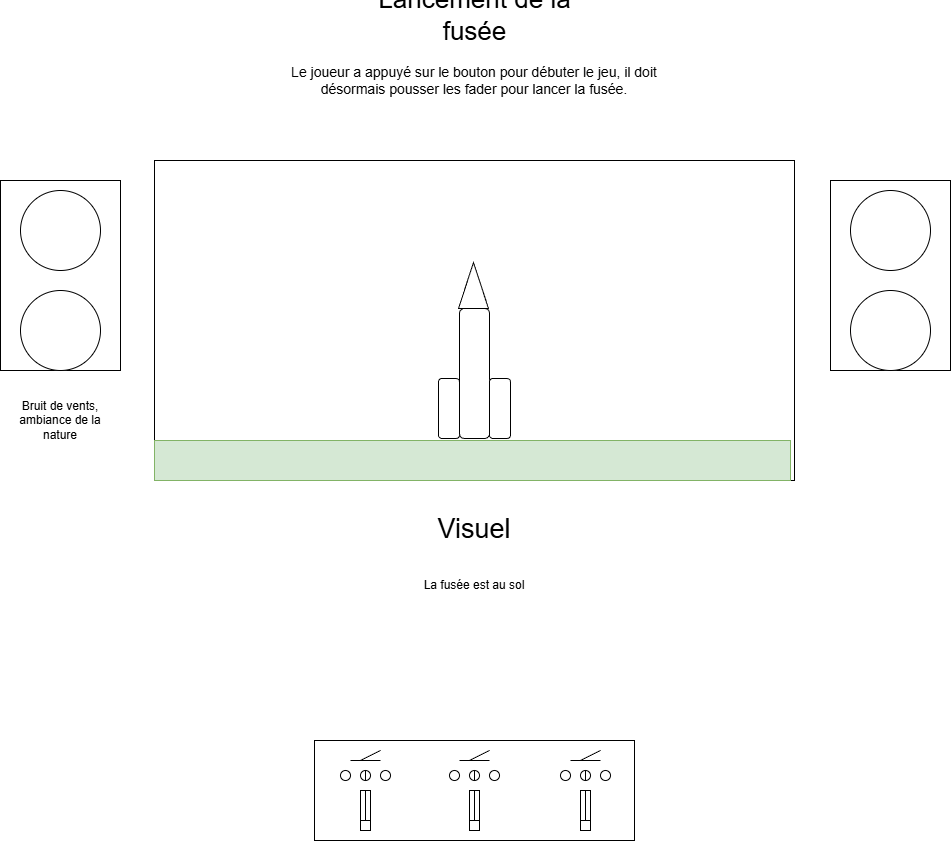

The diagram above was exported from draw.io. Its source (the exported page's mxGraphModel, read from the mxfile embedded in the PNG):
<mxGraphModel dx="1948" dy="1501" grid="1" gridSize="10" guides="1" tooltips="1" connect="1" arrows="1" fold="1" page="1" pageScale="1" pageWidth="827" pageHeight="1169" math="0" shadow="0">
  <root>
    <mxCell id="0" />
    <mxCell id="1" parent="0" />
    <mxCell id="7CN1n-LMVJ7XLH68aG_w-1" parent="1" style="rounded=0;whiteSpace=wrap;html=1;movable=0;resizable=0;rotatable=0;deletable=0;editable=0;locked=1;connectable=0;" value="" vertex="1">
      <mxGeometry height="320" width="640" x="94" y="200" as="geometry" />
    </mxCell>
    <mxCell id="7CN1n-LMVJ7XLH68aG_w-2" parent="1" style="rounded=0;whiteSpace=wrap;html=1;movable=0;resizable=0;rotatable=0;deletable=0;editable=0;locked=1;connectable=0;" value="" vertex="1">
      <mxGeometry height="190" width="120" x="-60" y="220" as="geometry" />
    </mxCell>
    <mxCell id="7CN1n-LMVJ7XLH68aG_w-3" parent="1" style="rounded=0;whiteSpace=wrap;html=1;movable=0;resizable=0;rotatable=0;deletable=0;editable=0;locked=1;connectable=0;" value="" vertex="1">
      <mxGeometry height="190" width="120" x="770" y="220" as="geometry" />
    </mxCell>
    <mxCell id="7CN1n-LMVJ7XLH68aG_w-4" parent="1" style="ellipse;whiteSpace=wrap;html=1;aspect=fixed;movable=0;resizable=0;rotatable=0;deletable=0;editable=0;locked=1;connectable=0;" value="" vertex="1">
      <mxGeometry height="80" width="80" x="-40" y="230" as="geometry" />
    </mxCell>
    <mxCell id="7CN1n-LMVJ7XLH68aG_w-5" parent="1" style="ellipse;whiteSpace=wrap;html=1;aspect=fixed;movable=0;resizable=0;rotatable=0;deletable=0;editable=0;locked=1;connectable=0;" value="" vertex="1">
      <mxGeometry height="80" width="80" x="-40" y="330" as="geometry" />
    </mxCell>
    <mxCell id="7CN1n-LMVJ7XLH68aG_w-6" parent="1" style="ellipse;whiteSpace=wrap;html=1;aspect=fixed;movable=0;resizable=0;rotatable=0;deletable=0;editable=0;locked=1;connectable=0;" value="" vertex="1">
      <mxGeometry height="80" width="80" x="790" y="330" as="geometry" />
    </mxCell>
    <mxCell id="7CN1n-LMVJ7XLH68aG_w-7" parent="1" style="ellipse;whiteSpace=wrap;html=1;aspect=fixed;movable=0;resizable=0;rotatable=0;deletable=0;editable=0;locked=1;connectable=0;" value="" vertex="1">
      <mxGeometry height="80" width="80" x="790" y="230" as="geometry" />
    </mxCell>
    <mxCell id="7CN1n-LMVJ7XLH68aG_w-8" parent="1" style="rounded=0;whiteSpace=wrap;html=1;movable=0;resizable=0;rotatable=0;deletable=0;editable=0;locked=1;connectable=0;" value="" vertex="1">
      <mxGeometry height="100" width="320" x="254" y="780" as="geometry" />
    </mxCell>
    <mxCell id="7CN1n-LMVJ7XLH68aG_w-9" edge="1" parent="1" style="endArrow=none;html=1;rounded=0;" value="">
      <mxGeometry height="50" relative="1" width="50" as="geometry">
        <mxPoint x="290" y="800" as="sourcePoint" />
        <mxPoint x="320" y="800" as="targetPoint" />
      </mxGeometry>
    </mxCell>
    <mxCell id="7CN1n-LMVJ7XLH68aG_w-10" edge="1" parent="1" style="endArrow=none;html=1;rounded=0;" value="">
      <mxGeometry height="50" relative="1" width="50" as="geometry">
        <mxPoint x="300" y="800" as="sourcePoint" />
        <mxPoint x="320" y="790" as="targetPoint" />
      </mxGeometry>
    </mxCell>
    <mxCell id="7CN1n-LMVJ7XLH68aG_w-11" edge="1" parent="1" style="endArrow=none;html=1;rounded=0;" value="">
      <mxGeometry height="50" relative="1" width="50" as="geometry">
        <mxPoint x="399" y="800" as="sourcePoint" />
        <mxPoint x="429" y="800" as="targetPoint" />
      </mxGeometry>
    </mxCell>
    <mxCell id="7CN1n-LMVJ7XLH68aG_w-12" edge="1" parent="1" style="endArrow=none;html=1;rounded=0;" value="">
      <mxGeometry height="50" relative="1" width="50" as="geometry">
        <mxPoint x="409" y="800" as="sourcePoint" />
        <mxPoint x="429" y="790" as="targetPoint" />
      </mxGeometry>
    </mxCell>
    <mxCell id="7CN1n-LMVJ7XLH68aG_w-13" edge="1" parent="1" style="endArrow=none;html=1;rounded=0;" value="">
      <mxGeometry height="50" relative="1" width="50" as="geometry">
        <mxPoint x="510" y="800" as="sourcePoint" />
        <mxPoint x="540" y="800" as="targetPoint" />
      </mxGeometry>
    </mxCell>
    <mxCell id="7CN1n-LMVJ7XLH68aG_w-14" edge="1" parent="1" style="endArrow=none;html=1;rounded=0;" value="">
      <mxGeometry height="50" relative="1" width="50" as="geometry">
        <mxPoint x="520" y="800" as="sourcePoint" />
        <mxPoint x="540" y="790" as="targetPoint" />
      </mxGeometry>
    </mxCell>
    <mxCell id="7CN1n-LMVJ7XLH68aG_w-15" parent="1" style="ellipse;whiteSpace=wrap;html=1;aspect=fixed;" value="" vertex="1">
      <mxGeometry height="10" width="10" x="280" y="810" as="geometry" />
    </mxCell>
    <mxCell id="7CN1n-LMVJ7XLH68aG_w-16" parent="1" style="ellipse;whiteSpace=wrap;html=1;aspect=fixed;" value="" vertex="1">
      <mxGeometry height="10" width="10" x="300" y="810" as="geometry" />
    </mxCell>
    <mxCell id="7CN1n-LMVJ7XLH68aG_w-17" parent="1" style="ellipse;whiteSpace=wrap;html=1;aspect=fixed;" value="" vertex="1">
      <mxGeometry height="10" width="10" x="320" y="810" as="geometry" />
    </mxCell>
    <mxCell id="7CN1n-LMVJ7XLH68aG_w-18" parent="1" style="ellipse;whiteSpace=wrap;html=1;aspect=fixed;" value="" vertex="1">
      <mxGeometry height="10" width="10" x="389" y="810" as="geometry" />
    </mxCell>
    <mxCell id="7CN1n-LMVJ7XLH68aG_w-19" parent="1" style="ellipse;whiteSpace=wrap;html=1;aspect=fixed;" value="" vertex="1">
      <mxGeometry height="10" width="10" x="409" y="810" as="geometry" />
    </mxCell>
    <mxCell id="7CN1n-LMVJ7XLH68aG_w-20" parent="1" style="ellipse;whiteSpace=wrap;html=1;aspect=fixed;" value="" vertex="1">
      <mxGeometry height="10" width="10" x="429" y="810" as="geometry" />
    </mxCell>
    <mxCell id="7CN1n-LMVJ7XLH68aG_w-21" parent="1" style="ellipse;whiteSpace=wrap;html=1;aspect=fixed;" value="" vertex="1">
      <mxGeometry height="10" width="10" x="500" y="810" as="geometry" />
    </mxCell>
    <mxCell id="7CN1n-LMVJ7XLH68aG_w-22" parent="1" style="ellipse;whiteSpace=wrap;html=1;aspect=fixed;" value="" vertex="1">
      <mxGeometry height="10" width="10" x="520" y="810" as="geometry" />
    </mxCell>
    <mxCell id="7CN1n-LMVJ7XLH68aG_w-23" parent="1" style="ellipse;whiteSpace=wrap;html=1;aspect=fixed;" value="" vertex="1">
      <mxGeometry height="10" width="10" x="540" y="810" as="geometry" />
    </mxCell>
    <mxCell id="7CN1n-LMVJ7XLH68aG_w-24" parent="1" style="rounded=0;whiteSpace=wrap;html=1;" value="" vertex="1">
      <mxGeometry height="40" width="10" x="300" y="830" as="geometry" />
    </mxCell>
    <mxCell id="7CN1n-LMVJ7XLH68aG_w-26" edge="1" parent="1" source="7CN1n-LMVJ7XLH68aG_w-25" style="endArrow=none;html=1;rounded=0;entryX=0.5;entryY=0;entryDx=0;entryDy=0;exitX=0.5;exitY=1;exitDx=0;exitDy=0;" target="7CN1n-LMVJ7XLH68aG_w-24" value="">
      <mxGeometry height="50" relative="1" width="50" as="geometry">
        <mxPoint x="300" y="880" as="sourcePoint" />
        <mxPoint x="350" y="830" as="targetPoint" />
      </mxGeometry>
    </mxCell>
    <mxCell id="7CN1n-LMVJ7XLH68aG_w-27" parent="1" style="rounded=0;whiteSpace=wrap;html=1;" value="" vertex="1">
      <mxGeometry height="40" width="10" x="409" y="830" as="geometry" />
    </mxCell>
    <mxCell id="7CN1n-LMVJ7XLH68aG_w-29" edge="1" parent="1" source="7CN1n-LMVJ7XLH68aG_w-28" style="endArrow=none;html=1;rounded=0;entryX=0.5;entryY=0;entryDx=0;entryDy=0;exitX=0.5;exitY=1;exitDx=0;exitDy=0;" target="7CN1n-LMVJ7XLH68aG_w-27" value="">
      <mxGeometry height="50" relative="1" width="50" as="geometry">
        <mxPoint x="409" y="880" as="sourcePoint" />
        <mxPoint x="459" y="830" as="targetPoint" />
      </mxGeometry>
    </mxCell>
    <mxCell id="7CN1n-LMVJ7XLH68aG_w-30" parent="1" style="rounded=0;whiteSpace=wrap;html=1;" value="" vertex="1">
      <mxGeometry height="40" width="10" x="520" y="830" as="geometry" />
    </mxCell>
    <mxCell id="7CN1n-LMVJ7XLH68aG_w-32" edge="1" parent="1" source="7CN1n-LMVJ7XLH68aG_w-31" style="endArrow=none;html=1;rounded=0;entryX=0.5;entryY=0;entryDx=0;entryDy=0;exitX=0.5;exitY=1;exitDx=0;exitDy=0;" target="7CN1n-LMVJ7XLH68aG_w-30" value="">
      <mxGeometry height="50" relative="1" width="50" as="geometry">
        <mxPoint x="520" y="880" as="sourcePoint" />
        <mxPoint x="570" y="830" as="targetPoint" />
      </mxGeometry>
    </mxCell>
    <mxCell id="7CN1n-LMVJ7XLH68aG_w-33" parent="1" style="text;html=1;whiteSpace=wrap;strokeColor=none;fillColor=none;align=center;verticalAlign=middle;rounded=0;" value="&lt;span style=&quot;font-size: 26px;&quot;&gt;Lancement de la fusée&lt;/span&gt;" vertex="1">
      <mxGeometry height="30" width="265" x="281.5" y="40" as="geometry" />
    </mxCell>
    <mxCell id="7CN1n-LMVJ7XLH68aG_w-37" parent="1" style="text;html=1;whiteSpace=wrap;strokeColor=none;fillColor=none;align=center;verticalAlign=middle;rounded=0;" value="&lt;span style=&quot;font-size: 14px;&quot;&gt;Le joueur a appuyé sur le bouton pour débuter le jeu, il doit désormais pousser les fader pour lancer la fusée.&lt;/span&gt;" vertex="1">
      <mxGeometry height="100" width="430" x="199" y="70" as="geometry" />
    </mxCell>
    <mxCell id="7CN1n-LMVJ7XLH68aG_w-43" parent="1" style="text;html=1;whiteSpace=wrap;strokeColor=none;fillColor=none;align=center;verticalAlign=middle;rounded=0;" value="&lt;font style=&quot;font-size: 27px;&quot;&gt;Visuel&lt;/font&gt;" vertex="1">
      <mxGeometry height="30" width="60" x="384" y="554" as="geometry" />
    </mxCell>
    <mxCell id="7CN1n-LMVJ7XLH68aG_w-59" edge="1" parent="1" source="7CN1n-LMVJ7XLH68aG_w-16" style="endArrow=none;html=1;rounded=0;entryX=0.5;entryY=0;entryDx=0;entryDy=0;exitX=0.5;exitY=1;exitDx=0;exitDy=0;" target="7CN1n-LMVJ7XLH68aG_w-16" value="">
      <mxGeometry height="50" relative="1" width="50" as="geometry">
        <mxPoint x="290" y="880" as="sourcePoint" />
        <mxPoint x="340" y="830" as="targetPoint" />
      </mxGeometry>
    </mxCell>
    <mxCell id="7CN1n-LMVJ7XLH68aG_w-60" edge="1" parent="1" source="7CN1n-LMVJ7XLH68aG_w-19" style="endArrow=none;html=1;rounded=0;entryX=0.5;entryY=0;entryDx=0;entryDy=0;exitX=0.5;exitY=1;exitDx=0;exitDy=0;" target="7CN1n-LMVJ7XLH68aG_w-19" value="">
      <mxGeometry height="50" relative="1" width="50" as="geometry">
        <mxPoint x="330" y="880" as="sourcePoint" />
        <mxPoint x="380" y="830" as="targetPoint" />
      </mxGeometry>
    </mxCell>
    <mxCell id="7CN1n-LMVJ7XLH68aG_w-61" edge="1" parent="1" source="7CN1n-LMVJ7XLH68aG_w-22" style="endArrow=none;html=1;rounded=0;entryX=0.5;entryY=0;entryDx=0;entryDy=0;exitX=0.5;exitY=1;exitDx=0;exitDy=0;" target="7CN1n-LMVJ7XLH68aG_w-22" value="">
      <mxGeometry height="50" relative="1" width="50" as="geometry">
        <mxPoint x="480" y="850" as="sourcePoint" />
        <mxPoint x="530" y="800" as="targetPoint" />
      </mxGeometry>
    </mxCell>
    <mxCell id="7CN1n-LMVJ7XLH68aG_w-67" parent="1" style="text;html=1;whiteSpace=wrap;strokeColor=none;fillColor=none;align=center;verticalAlign=middle;rounded=0;" value="La fusée est au sol" vertex="1">
      <mxGeometry height="70" width="440" x="194" y="590" as="geometry" />
    </mxCell>
    <mxCell id="7CN1n-LMVJ7XLH68aG_w-68" parent="1" style="text;html=1;whiteSpace=wrap;strokeColor=none;fillColor=none;align=center;verticalAlign=middle;rounded=0;" value="Bruit de vents, ambiance de la nature" vertex="1">
      <mxGeometry height="80" width="90" x="-45" y="420" as="geometry" />
    </mxCell>
    <mxCell id="BKAAt9BYPgoHObGVKpHv-1" parent="1" style="rounded=1;whiteSpace=wrap;html=1;" value="" vertex="1">
      <mxGeometry height="60" width="21" x="378" y="418" as="geometry" />
    </mxCell>
    <mxCell id="BKAAt9BYPgoHObGVKpHv-2" parent="1" style="rounded=1;whiteSpace=wrap;html=1;" value="" vertex="1">
      <mxGeometry height="130" width="30" x="399" y="348" as="geometry" />
    </mxCell>
    <mxCell id="BKAAt9BYPgoHObGVKpHv-3" parent="1" style="rounded=1;whiteSpace=wrap;html=1;" value="" vertex="1">
      <mxGeometry height="60" width="21" x="429" y="418" as="geometry" />
    </mxCell>
    <mxCell id="BKAAt9BYPgoHObGVKpHv-4" parent="1" style="triangle;whiteSpace=wrap;html=1;rotation=-90;" value="" vertex="1">
      <mxGeometry height="30" width="46" x="390" y="310" as="geometry" />
    </mxCell>
    <mxCell id="BKAAt9BYPgoHObGVKpHv-12" edge="1" parent="1" source="7CN1n-LMVJ7XLH68aG_w-24" style="endArrow=none;html=1;rounded=0;entryX=0.5;entryY=0;entryDx=0;entryDy=0;exitX=0.5;exitY=1;exitDx=0;exitDy=0;" target="7CN1n-LMVJ7XLH68aG_w-25" value="">
      <mxGeometry height="50" relative="1" width="50" as="geometry">
        <mxPoint x="305" y="870" as="sourcePoint" />
        <mxPoint x="305" y="830" as="targetPoint" />
      </mxGeometry>
    </mxCell>
    <mxCell id="7CN1n-LMVJ7XLH68aG_w-25" parent="1" style="rounded=0;whiteSpace=wrap;html=1;" value="" vertex="1">
      <mxGeometry height="10" width="10" x="300" y="860" as="geometry" />
    </mxCell>
    <mxCell id="BKAAt9BYPgoHObGVKpHv-13" edge="1" parent="1" source="7CN1n-LMVJ7XLH68aG_w-27" style="endArrow=none;html=1;rounded=0;entryX=0.5;entryY=0;entryDx=0;entryDy=0;exitX=0.5;exitY=1;exitDx=0;exitDy=0;" target="7CN1n-LMVJ7XLH68aG_w-28" value="">
      <mxGeometry height="50" relative="1" width="50" as="geometry">
        <mxPoint x="414" y="870" as="sourcePoint" />
        <mxPoint x="414" y="830" as="targetPoint" />
      </mxGeometry>
    </mxCell>
    <mxCell id="7CN1n-LMVJ7XLH68aG_w-28" parent="1" style="rounded=0;whiteSpace=wrap;html=1;" value="" vertex="1">
      <mxGeometry height="10" width="10" x="409" y="860" as="geometry" />
    </mxCell>
    <mxCell id="BKAAt9BYPgoHObGVKpHv-14" edge="1" parent="1" source="7CN1n-LMVJ7XLH68aG_w-30" style="endArrow=none;html=1;rounded=0;entryX=0.5;entryY=0;entryDx=0;entryDy=0;exitX=0.5;exitY=1;exitDx=0;exitDy=0;" target="7CN1n-LMVJ7XLH68aG_w-31" value="">
      <mxGeometry height="50" relative="1" width="50" as="geometry">
        <mxPoint x="525" y="870" as="sourcePoint" />
        <mxPoint x="525" y="830" as="targetPoint" />
      </mxGeometry>
    </mxCell>
    <mxCell id="7CN1n-LMVJ7XLH68aG_w-31" parent="1" style="rounded=0;whiteSpace=wrap;html=1;" value="" vertex="1">
      <mxGeometry height="10" width="10" x="520" y="860" as="geometry" />
    </mxCell>
    <mxCell id="BKAAt9BYPgoHObGVKpHv-15" parent="1" style="rounded=0;whiteSpace=wrap;html=1;fillColor=#d5e8d4;strokeColor=#82b366;" value="" vertex="1">
      <mxGeometry height="40" width="636" x="94" y="480" as="geometry" />
    </mxCell>
  </root>
</mxGraphModel>